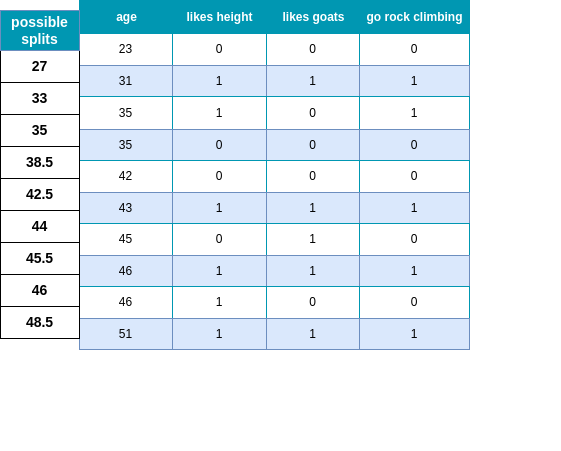

The diagram above was exported from draw.io. Its source (the exported page's mxGraphModel, read from the mxfile embedded in the PNG):
<mxGraphModel dx="1125" dy="712" grid="1" gridSize="10" guides="1" tooltips="1" connect="1" arrows="1" fold="1" page="1" pageScale="1" pageWidth="827" pageHeight="1169" math="0" shadow="0">
  <root>
    <mxCell id="0" />
    <mxCell id="1" parent="0" />
    <mxCell id="-phbwVF-EXlBaEfX6A40-18" value="Assets" style="childLayout=tableLayout;recursiveResize=0;strokeColor=#0097B2;fillColor=#A7C942;shadow=0;" parent="1" vertex="1">
      <mxGeometry x="219" y="40" width="390" height="349" as="geometry" />
    </mxCell>
    <mxCell id="-phbwVF-EXlBaEfX6A40-19" style="shape=tableRow;horizontal=0;startSize=0;swimlaneHead=0;swimlaneBody=0;top=0;left=0;bottom=0;right=0;dropTarget=0;collapsible=0;recursiveResize=0;expand=0;fontStyle=0;strokeColor=inherit;fillColor=#ffffff;" parent="-phbwVF-EXlBaEfX6A40-18" vertex="1">
      <mxGeometry width="390" height="33" as="geometry" />
    </mxCell>
    <mxCell id="-phbwVF-EXlBaEfX6A40-20" value="age" style="connectable=0;recursiveResize=0;strokeColor=inherit;fillColor=#0097B2;align=center;fontStyle=1;fontColor=#FFFFFF;html=1;" parent="-phbwVF-EXlBaEfX6A40-19" vertex="1">
      <mxGeometry width="93" height="33" as="geometry">
        <mxRectangle width="93" height="33" as="alternateBounds" />
      </mxGeometry>
    </mxCell>
    <mxCell id="-phbwVF-EXlBaEfX6A40-21" value="likes height" style="connectable=0;recursiveResize=0;strokeColor=inherit;fillColor=#0097B2;align=center;fontStyle=1;fontColor=#FFFFFF;html=1;" parent="-phbwVF-EXlBaEfX6A40-19" vertex="1">
      <mxGeometry x="93" width="94" height="33" as="geometry">
        <mxRectangle width="94" height="33" as="alternateBounds" />
      </mxGeometry>
    </mxCell>
    <mxCell id="-phbwVF-EXlBaEfX6A40-22" value="likes goats" style="connectable=0;recursiveResize=0;strokeColor=inherit;fillColor=#0097B2;align=center;fontStyle=1;fontColor=#FFFFFF;html=1;" parent="-phbwVF-EXlBaEfX6A40-19" vertex="1">
      <mxGeometry x="187" width="93" height="33" as="geometry">
        <mxRectangle width="93" height="33" as="alternateBounds" />
      </mxGeometry>
    </mxCell>
    <mxCell id="-phbwVF-EXlBaEfX6A40-227" value="go rock climbing" style="connectable=0;recursiveResize=0;strokeColor=inherit;fillColor=#0097B2;align=center;fontStyle=1;fontColor=#FFFFFF;html=1;" parent="-phbwVF-EXlBaEfX6A40-19" vertex="1">
      <mxGeometry x="280" width="110" height="33" as="geometry">
        <mxRectangle width="110" height="33" as="alternateBounds" />
      </mxGeometry>
    </mxCell>
    <mxCell id="-phbwVF-EXlBaEfX6A40-23" value="" style="shape=tableRow;horizontal=0;startSize=0;swimlaneHead=0;swimlaneBody=0;top=0;left=0;bottom=0;right=0;dropTarget=0;collapsible=0;recursiveResize=0;expand=0;fontStyle=0;strokeColor=inherit;fillColor=#ffffff;" parent="-phbwVF-EXlBaEfX6A40-18" vertex="1">
      <mxGeometry y="33" width="390" height="32" as="geometry" />
    </mxCell>
    <mxCell id="-phbwVF-EXlBaEfX6A40-24" value="23" style="connectable=0;recursiveResize=0;strokeColor=inherit;fillColor=inherit;align=center;whiteSpace=wrap;html=1;" parent="-phbwVF-EXlBaEfX6A40-23" vertex="1">
      <mxGeometry width="93" height="32" as="geometry">
        <mxRectangle width="93" height="32" as="alternateBounds" />
      </mxGeometry>
    </mxCell>
    <mxCell id="-phbwVF-EXlBaEfX6A40-25" value="0" style="connectable=0;recursiveResize=0;strokeColor=inherit;fillColor=inherit;align=center;whiteSpace=wrap;html=1;" parent="-phbwVF-EXlBaEfX6A40-23" vertex="1">
      <mxGeometry x="93" width="94" height="32" as="geometry">
        <mxRectangle width="94" height="32" as="alternateBounds" />
      </mxGeometry>
    </mxCell>
    <mxCell id="-phbwVF-EXlBaEfX6A40-26" value="0" style="connectable=0;recursiveResize=0;strokeColor=inherit;fillColor=inherit;align=center;whiteSpace=wrap;html=1;" parent="-phbwVF-EXlBaEfX6A40-23" vertex="1">
      <mxGeometry x="187" width="93" height="32" as="geometry">
        <mxRectangle width="93" height="32" as="alternateBounds" />
      </mxGeometry>
    </mxCell>
    <mxCell id="-phbwVF-EXlBaEfX6A40-228" value="0" style="connectable=0;recursiveResize=0;strokeColor=inherit;fillColor=inherit;align=center;whiteSpace=wrap;html=1;" parent="-phbwVF-EXlBaEfX6A40-23" vertex="1">
      <mxGeometry x="280" width="110" height="32" as="geometry">
        <mxRectangle width="110" height="32" as="alternateBounds" />
      </mxGeometry>
    </mxCell>
    <mxCell id="-phbwVF-EXlBaEfX6A40-27" value="" style="shape=tableRow;horizontal=0;startSize=0;swimlaneHead=0;swimlaneBody=0;top=0;left=0;bottom=0;right=0;dropTarget=0;collapsible=0;recursiveResize=0;expand=0;fontStyle=1;strokeColor=inherit;fillColor=#EAF2D3;" parent="-phbwVF-EXlBaEfX6A40-18" vertex="1">
      <mxGeometry y="65" width="390" height="31" as="geometry" />
    </mxCell>
    <mxCell id="-phbwVF-EXlBaEfX6A40-28" value="31" style="connectable=0;recursiveResize=0;strokeColor=#6c8ebf;fillColor=#dae8fc;whiteSpace=wrap;html=1;" parent="-phbwVF-EXlBaEfX6A40-27" vertex="1">
      <mxGeometry width="93" height="31" as="geometry">
        <mxRectangle width="93" height="31" as="alternateBounds" />
      </mxGeometry>
    </mxCell>
    <mxCell id="-phbwVF-EXlBaEfX6A40-29" value="1" style="connectable=0;recursiveResize=0;strokeColor=#6c8ebf;fillColor=#dae8fc;whiteSpace=wrap;html=1;" parent="-phbwVF-EXlBaEfX6A40-27" vertex="1">
      <mxGeometry x="93" width="94" height="31" as="geometry">
        <mxRectangle width="94" height="31" as="alternateBounds" />
      </mxGeometry>
    </mxCell>
    <mxCell id="-phbwVF-EXlBaEfX6A40-30" value="1" style="connectable=0;recursiveResize=0;strokeColor=#6c8ebf;fillColor=#dae8fc;whiteSpace=wrap;html=1;" parent="-phbwVF-EXlBaEfX6A40-27" vertex="1">
      <mxGeometry x="187" width="93" height="31" as="geometry">
        <mxRectangle width="93" height="31" as="alternateBounds" />
      </mxGeometry>
    </mxCell>
    <mxCell id="-phbwVF-EXlBaEfX6A40-229" value="1" style="connectable=0;recursiveResize=0;strokeColor=#6c8ebf;fillColor=#dae8fc;whiteSpace=wrap;html=1;" parent="-phbwVF-EXlBaEfX6A40-27" vertex="1">
      <mxGeometry x="280" width="110" height="31" as="geometry">
        <mxRectangle width="110" height="31" as="alternateBounds" />
      </mxGeometry>
    </mxCell>
    <mxCell id="-phbwVF-EXlBaEfX6A40-31" value="" style="shape=tableRow;horizontal=0;startSize=0;swimlaneHead=0;swimlaneBody=0;top=0;left=0;bottom=0;right=0;dropTarget=0;collapsible=0;recursiveResize=0;expand=0;fontStyle=0;strokeColor=inherit;fillColor=#ffffff;" parent="-phbwVF-EXlBaEfX6A40-18" vertex="1">
      <mxGeometry y="96" width="390" height="33" as="geometry" />
    </mxCell>
    <mxCell id="-phbwVF-EXlBaEfX6A40-32" value="35" style="connectable=0;recursiveResize=0;strokeColor=inherit;fillColor=inherit;fontStyle=0;align=center;whiteSpace=wrap;html=1;" parent="-phbwVF-EXlBaEfX6A40-31" vertex="1">
      <mxGeometry width="93" height="33" as="geometry">
        <mxRectangle width="93" height="33" as="alternateBounds" />
      </mxGeometry>
    </mxCell>
    <mxCell id="-phbwVF-EXlBaEfX6A40-33" value="1" style="connectable=0;recursiveResize=0;strokeColor=inherit;fillColor=inherit;fontStyle=0;align=center;whiteSpace=wrap;html=1;" parent="-phbwVF-EXlBaEfX6A40-31" vertex="1">
      <mxGeometry x="93" width="94" height="33" as="geometry">
        <mxRectangle width="94" height="33" as="alternateBounds" />
      </mxGeometry>
    </mxCell>
    <mxCell id="-phbwVF-EXlBaEfX6A40-34" value="0" style="connectable=0;recursiveResize=0;strokeColor=inherit;fillColor=inherit;fontStyle=0;align=center;whiteSpace=wrap;html=1;" parent="-phbwVF-EXlBaEfX6A40-31" vertex="1">
      <mxGeometry x="187" width="93" height="33" as="geometry">
        <mxRectangle width="93" height="33" as="alternateBounds" />
      </mxGeometry>
    </mxCell>
    <mxCell id="-phbwVF-EXlBaEfX6A40-230" value="1" style="connectable=0;recursiveResize=0;strokeColor=inherit;fillColor=inherit;fontStyle=0;align=center;whiteSpace=wrap;html=1;" parent="-phbwVF-EXlBaEfX6A40-31" vertex="1">
      <mxGeometry x="280" width="110" height="33" as="geometry">
        <mxRectangle width="110" height="33" as="alternateBounds" />
      </mxGeometry>
    </mxCell>
    <mxCell id="-phbwVF-EXlBaEfX6A40-35" value="" style="shape=tableRow;horizontal=0;startSize=0;swimlaneHead=0;swimlaneBody=0;top=0;left=0;bottom=0;right=0;dropTarget=0;collapsible=0;recursiveResize=0;expand=0;fontStyle=1;strokeColor=inherit;fillColor=#EAF2D3;" parent="-phbwVF-EXlBaEfX6A40-18" vertex="1">
      <mxGeometry y="129" width="390" height="31" as="geometry" />
    </mxCell>
    <mxCell id="-phbwVF-EXlBaEfX6A40-36" value="35" style="connectable=0;recursiveResize=0;strokeColor=#6c8ebf;fillColor=#dae8fc;whiteSpace=wrap;html=1;" parent="-phbwVF-EXlBaEfX6A40-35" vertex="1">
      <mxGeometry width="93" height="31" as="geometry">
        <mxRectangle width="93" height="31" as="alternateBounds" />
      </mxGeometry>
    </mxCell>
    <mxCell id="-phbwVF-EXlBaEfX6A40-37" value="0" style="connectable=0;recursiveResize=0;strokeColor=#6c8ebf;fillColor=#dae8fc;whiteSpace=wrap;html=1;" parent="-phbwVF-EXlBaEfX6A40-35" vertex="1">
      <mxGeometry x="93" width="94" height="31" as="geometry">
        <mxRectangle width="94" height="31" as="alternateBounds" />
      </mxGeometry>
    </mxCell>
    <mxCell id="-phbwVF-EXlBaEfX6A40-38" value="0" style="connectable=0;recursiveResize=0;strokeColor=#6c8ebf;fillColor=#dae8fc;whiteSpace=wrap;html=1;" parent="-phbwVF-EXlBaEfX6A40-35" vertex="1">
      <mxGeometry x="187" width="93" height="31" as="geometry">
        <mxRectangle width="93" height="31" as="alternateBounds" />
      </mxGeometry>
    </mxCell>
    <mxCell id="-phbwVF-EXlBaEfX6A40-231" value="0" style="connectable=0;recursiveResize=0;strokeColor=#6c8ebf;fillColor=#dae8fc;whiteSpace=wrap;html=1;" parent="-phbwVF-EXlBaEfX6A40-35" vertex="1">
      <mxGeometry x="280" width="110" height="31" as="geometry">
        <mxRectangle width="110" height="31" as="alternateBounds" />
      </mxGeometry>
    </mxCell>
    <mxCell id="-phbwVF-EXlBaEfX6A40-40" value="" style="shape=tableRow;horizontal=0;startSize=0;swimlaneHead=0;swimlaneBody=0;top=0;left=0;bottom=0;right=0;dropTarget=0;collapsible=0;recursiveResize=0;expand=0;fontStyle=0;strokeColor=inherit;fillColor=#ffffff;" parent="-phbwVF-EXlBaEfX6A40-18" vertex="1">
      <mxGeometry y="160" width="390" height="32" as="geometry" />
    </mxCell>
    <mxCell id="-phbwVF-EXlBaEfX6A40-41" value="42" style="connectable=0;recursiveResize=0;strokeColor=inherit;fillColor=inherit;align=center;whiteSpace=wrap;html=1;" parent="-phbwVF-EXlBaEfX6A40-40" vertex="1">
      <mxGeometry width="93" height="32" as="geometry">
        <mxRectangle width="93" height="32" as="alternateBounds" />
      </mxGeometry>
    </mxCell>
    <mxCell id="-phbwVF-EXlBaEfX6A40-42" value="0" style="connectable=0;recursiveResize=0;strokeColor=inherit;fillColor=inherit;align=center;whiteSpace=wrap;html=1;" parent="-phbwVF-EXlBaEfX6A40-40" vertex="1">
      <mxGeometry x="93" width="94" height="32" as="geometry">
        <mxRectangle width="94" height="32" as="alternateBounds" />
      </mxGeometry>
    </mxCell>
    <mxCell id="-phbwVF-EXlBaEfX6A40-43" value="0" style="connectable=0;recursiveResize=0;strokeColor=inherit;fillColor=inherit;align=center;whiteSpace=wrap;html=1;" parent="-phbwVF-EXlBaEfX6A40-40" vertex="1">
      <mxGeometry x="187" width="93" height="32" as="geometry">
        <mxRectangle width="93" height="32" as="alternateBounds" />
      </mxGeometry>
    </mxCell>
    <mxCell id="-phbwVF-EXlBaEfX6A40-232" value="0" style="connectable=0;recursiveResize=0;strokeColor=inherit;fillColor=inherit;align=center;whiteSpace=wrap;html=1;" parent="-phbwVF-EXlBaEfX6A40-40" vertex="1">
      <mxGeometry x="280" width="110" height="32" as="geometry">
        <mxRectangle width="110" height="32" as="alternateBounds" />
      </mxGeometry>
    </mxCell>
    <mxCell id="-phbwVF-EXlBaEfX6A40-77" value="" style="shape=tableRow;horizontal=0;startSize=0;swimlaneHead=0;swimlaneBody=0;top=0;left=0;bottom=0;right=0;dropTarget=0;collapsible=0;recursiveResize=0;expand=0;fontStyle=1;strokeColor=inherit;fillColor=#EAF2D3;" parent="-phbwVF-EXlBaEfX6A40-18" vertex="1">
      <mxGeometry y="192" width="390" height="31" as="geometry" />
    </mxCell>
    <mxCell id="-phbwVF-EXlBaEfX6A40-78" value="43" style="connectable=0;recursiveResize=0;strokeColor=#6c8ebf;fillColor=#dae8fc;whiteSpace=wrap;html=1;" parent="-phbwVF-EXlBaEfX6A40-77" vertex="1">
      <mxGeometry width="93" height="31" as="geometry">
        <mxRectangle width="93" height="31" as="alternateBounds" />
      </mxGeometry>
    </mxCell>
    <mxCell id="-phbwVF-EXlBaEfX6A40-79" value="1" style="connectable=0;recursiveResize=0;strokeColor=#6c8ebf;fillColor=#dae8fc;whiteSpace=wrap;html=1;" parent="-phbwVF-EXlBaEfX6A40-77" vertex="1">
      <mxGeometry x="93" width="94" height="31" as="geometry">
        <mxRectangle width="94" height="31" as="alternateBounds" />
      </mxGeometry>
    </mxCell>
    <mxCell id="-phbwVF-EXlBaEfX6A40-80" value="1" style="connectable=0;recursiveResize=0;strokeColor=#6c8ebf;fillColor=#dae8fc;whiteSpace=wrap;html=1;" parent="-phbwVF-EXlBaEfX6A40-77" vertex="1">
      <mxGeometry x="187" width="93" height="31" as="geometry">
        <mxRectangle width="93" height="31" as="alternateBounds" />
      </mxGeometry>
    </mxCell>
    <mxCell id="-phbwVF-EXlBaEfX6A40-233" value="1" style="connectable=0;recursiveResize=0;strokeColor=#6c8ebf;fillColor=#dae8fc;whiteSpace=wrap;html=1;" parent="-phbwVF-EXlBaEfX6A40-77" vertex="1">
      <mxGeometry x="280" width="110" height="31" as="geometry">
        <mxRectangle width="110" height="31" as="alternateBounds" />
      </mxGeometry>
    </mxCell>
    <mxCell id="-phbwVF-EXlBaEfX6A40-81" value="" style="shape=tableRow;horizontal=0;startSize=0;swimlaneHead=0;swimlaneBody=0;top=0;left=0;bottom=0;right=0;dropTarget=0;collapsible=0;recursiveResize=0;expand=0;fontStyle=0;strokeColor=inherit;fillColor=#ffffff;" parent="-phbwVF-EXlBaEfX6A40-18" vertex="1">
      <mxGeometry y="223" width="390" height="32" as="geometry" />
    </mxCell>
    <mxCell id="-phbwVF-EXlBaEfX6A40-82" value="45" style="connectable=0;recursiveResize=0;strokeColor=inherit;fillColor=inherit;align=center;whiteSpace=wrap;html=1;" parent="-phbwVF-EXlBaEfX6A40-81" vertex="1">
      <mxGeometry width="93" height="32" as="geometry">
        <mxRectangle width="93" height="32" as="alternateBounds" />
      </mxGeometry>
    </mxCell>
    <mxCell id="-phbwVF-EXlBaEfX6A40-83" value="0" style="connectable=0;recursiveResize=0;strokeColor=inherit;fillColor=inherit;align=center;whiteSpace=wrap;html=1;" parent="-phbwVF-EXlBaEfX6A40-81" vertex="1">
      <mxGeometry x="93" width="94" height="32" as="geometry">
        <mxRectangle width="94" height="32" as="alternateBounds" />
      </mxGeometry>
    </mxCell>
    <mxCell id="-phbwVF-EXlBaEfX6A40-84" value="1" style="connectable=0;recursiveResize=0;strokeColor=inherit;fillColor=inherit;align=center;whiteSpace=wrap;html=1;" parent="-phbwVF-EXlBaEfX6A40-81" vertex="1">
      <mxGeometry x="187" width="93" height="32" as="geometry">
        <mxRectangle width="93" height="32" as="alternateBounds" />
      </mxGeometry>
    </mxCell>
    <mxCell id="-phbwVF-EXlBaEfX6A40-234" value="0" style="connectable=0;recursiveResize=0;strokeColor=inherit;fillColor=inherit;align=center;whiteSpace=wrap;html=1;" parent="-phbwVF-EXlBaEfX6A40-81" vertex="1">
      <mxGeometry x="280" width="110" height="32" as="geometry">
        <mxRectangle width="110" height="32" as="alternateBounds" />
      </mxGeometry>
    </mxCell>
    <mxCell id="-phbwVF-EXlBaEfX6A40-151" value="" style="shape=tableRow;horizontal=0;startSize=0;swimlaneHead=0;swimlaneBody=0;top=0;left=0;bottom=0;right=0;dropTarget=0;collapsible=0;recursiveResize=0;expand=0;fontStyle=1;strokeColor=inherit;fillColor=#EAF2D3;" parent="-phbwVF-EXlBaEfX6A40-18" vertex="1">
      <mxGeometry y="255" width="390" height="31" as="geometry" />
    </mxCell>
    <mxCell id="-phbwVF-EXlBaEfX6A40-152" value="46" style="connectable=0;recursiveResize=0;strokeColor=#6c8ebf;fillColor=#dae8fc;whiteSpace=wrap;html=1;" parent="-phbwVF-EXlBaEfX6A40-151" vertex="1">
      <mxGeometry width="93" height="31" as="geometry">
        <mxRectangle width="93" height="31" as="alternateBounds" />
      </mxGeometry>
    </mxCell>
    <mxCell id="-phbwVF-EXlBaEfX6A40-153" value="1" style="connectable=0;recursiveResize=0;strokeColor=#6c8ebf;fillColor=#dae8fc;whiteSpace=wrap;html=1;" parent="-phbwVF-EXlBaEfX6A40-151" vertex="1">
      <mxGeometry x="93" width="94" height="31" as="geometry">
        <mxRectangle width="94" height="31" as="alternateBounds" />
      </mxGeometry>
    </mxCell>
    <mxCell id="-phbwVF-EXlBaEfX6A40-154" value="1" style="connectable=0;recursiveResize=0;strokeColor=#6c8ebf;fillColor=#dae8fc;whiteSpace=wrap;html=1;" parent="-phbwVF-EXlBaEfX6A40-151" vertex="1">
      <mxGeometry x="187" width="93" height="31" as="geometry">
        <mxRectangle width="93" height="31" as="alternateBounds" />
      </mxGeometry>
    </mxCell>
    <mxCell id="-phbwVF-EXlBaEfX6A40-235" value="1" style="connectable=0;recursiveResize=0;strokeColor=#6c8ebf;fillColor=#dae8fc;whiteSpace=wrap;html=1;" parent="-phbwVF-EXlBaEfX6A40-151" vertex="1">
      <mxGeometry x="280" width="110" height="31" as="geometry">
        <mxRectangle width="110" height="31" as="alternateBounds" />
      </mxGeometry>
    </mxCell>
    <mxCell id="-phbwVF-EXlBaEfX6A40-159" value="" style="shape=tableRow;horizontal=0;startSize=0;swimlaneHead=0;swimlaneBody=0;top=0;left=0;bottom=0;right=0;dropTarget=0;collapsible=0;recursiveResize=0;expand=0;fontStyle=0;strokeColor=inherit;fillColor=#ffffff;" parent="-phbwVF-EXlBaEfX6A40-18" vertex="1">
      <mxGeometry y="286" width="390" height="32" as="geometry" />
    </mxCell>
    <mxCell id="-phbwVF-EXlBaEfX6A40-160" value="46" style="connectable=0;recursiveResize=0;strokeColor=inherit;fillColor=inherit;align=center;whiteSpace=wrap;html=1;" parent="-phbwVF-EXlBaEfX6A40-159" vertex="1">
      <mxGeometry width="93" height="32" as="geometry">
        <mxRectangle width="93" height="32" as="alternateBounds" />
      </mxGeometry>
    </mxCell>
    <mxCell id="-phbwVF-EXlBaEfX6A40-161" value="1" style="connectable=0;recursiveResize=0;strokeColor=inherit;fillColor=inherit;align=center;whiteSpace=wrap;html=1;" parent="-phbwVF-EXlBaEfX6A40-159" vertex="1">
      <mxGeometry x="93" width="94" height="32" as="geometry">
        <mxRectangle width="94" height="32" as="alternateBounds" />
      </mxGeometry>
    </mxCell>
    <mxCell id="-phbwVF-EXlBaEfX6A40-162" value="0" style="connectable=0;recursiveResize=0;strokeColor=inherit;fillColor=inherit;align=center;whiteSpace=wrap;html=1;" parent="-phbwVF-EXlBaEfX6A40-159" vertex="1">
      <mxGeometry x="187" width="93" height="32" as="geometry">
        <mxRectangle width="93" height="32" as="alternateBounds" />
      </mxGeometry>
    </mxCell>
    <mxCell id="-phbwVF-EXlBaEfX6A40-236" value="0" style="connectable=0;recursiveResize=0;strokeColor=inherit;fillColor=inherit;align=center;whiteSpace=wrap;html=1;" parent="-phbwVF-EXlBaEfX6A40-159" vertex="1">
      <mxGeometry x="280" width="110" height="32" as="geometry">
        <mxRectangle width="110" height="32" as="alternateBounds" />
      </mxGeometry>
    </mxCell>
    <mxCell id="-phbwVF-EXlBaEfX6A40-163" value="" style="shape=tableRow;horizontal=0;startSize=0;swimlaneHead=0;swimlaneBody=0;top=0;left=0;bottom=0;right=0;dropTarget=0;collapsible=0;recursiveResize=0;expand=0;fontStyle=1;strokeColor=inherit;fillColor=#EAF2D3;" parent="-phbwVF-EXlBaEfX6A40-18" vertex="1">
      <mxGeometry y="318" width="390" height="31" as="geometry" />
    </mxCell>
    <mxCell id="-phbwVF-EXlBaEfX6A40-164" value="51" style="connectable=0;recursiveResize=0;strokeColor=#6c8ebf;fillColor=#dae8fc;whiteSpace=wrap;html=1;" parent="-phbwVF-EXlBaEfX6A40-163" vertex="1">
      <mxGeometry width="93" height="31" as="geometry">
        <mxRectangle width="93" height="31" as="alternateBounds" />
      </mxGeometry>
    </mxCell>
    <mxCell id="-phbwVF-EXlBaEfX6A40-165" value="1" style="connectable=0;recursiveResize=0;strokeColor=#6c8ebf;fillColor=#dae8fc;whiteSpace=wrap;html=1;" parent="-phbwVF-EXlBaEfX6A40-163" vertex="1">
      <mxGeometry x="93" width="94" height="31" as="geometry">
        <mxRectangle width="94" height="31" as="alternateBounds" />
      </mxGeometry>
    </mxCell>
    <mxCell id="-phbwVF-EXlBaEfX6A40-166" value="1" style="connectable=0;recursiveResize=0;strokeColor=#6c8ebf;fillColor=#dae8fc;whiteSpace=wrap;html=1;" parent="-phbwVF-EXlBaEfX6A40-163" vertex="1">
      <mxGeometry x="187" width="93" height="31" as="geometry">
        <mxRectangle width="93" height="31" as="alternateBounds" />
      </mxGeometry>
    </mxCell>
    <mxCell id="-phbwVF-EXlBaEfX6A40-237" value="1" style="connectable=0;recursiveResize=0;strokeColor=#6c8ebf;fillColor=#dae8fc;whiteSpace=wrap;html=1;" parent="-phbwVF-EXlBaEfX6A40-163" vertex="1">
      <mxGeometry x="280" width="110" height="31" as="geometry">
        <mxRectangle width="110" height="31" as="alternateBounds" />
      </mxGeometry>
    </mxCell>
    <mxCell id="-phbwVF-EXlBaEfX6A40-210" value="" style="shape=tableRow;horizontal=0;startSize=0;swimlaneHead=0;swimlaneBody=0;strokeColor=inherit;top=0;left=0;bottom=0;right=0;collapsible=0;dropTarget=0;fillColor=none;points=[[0,0.5],[1,0.5]];portConstraint=eastwest;fontSize=16;" parent="1" vertex="1">
      <mxGeometry x="520" y="450" width="180" height="40" as="geometry" />
    </mxCell>
    <mxCell id="-phbwVF-EXlBaEfX6A40-211" value="" style="shape=partialRectangle;html=1;whiteSpace=wrap;connectable=0;strokeColor=inherit;overflow=hidden;fillColor=none;top=0;left=0;bottom=0;right=0;pointerEvents=1;fontSize=16;" parent="-phbwVF-EXlBaEfX6A40-210" vertex="1">
      <mxGeometry width="60" height="40" as="geometry">
        <mxRectangle width="60" height="40" as="alternateBounds" />
      </mxGeometry>
    </mxCell>
    <mxCell id="-phbwVF-EXlBaEfX6A40-212" value="" style="shape=partialRectangle;html=1;whiteSpace=wrap;connectable=0;strokeColor=inherit;overflow=hidden;fillColor=none;top=0;left=0;bottom=0;right=0;pointerEvents=1;fontSize=16;" parent="-phbwVF-EXlBaEfX6A40-210" vertex="1">
      <mxGeometry x="60" width="60" height="40" as="geometry">
        <mxRectangle width="60" height="40" as="alternateBounds" />
      </mxGeometry>
    </mxCell>
    <mxCell id="-phbwVF-EXlBaEfX6A40-213" value="" style="shape=partialRectangle;html=1;whiteSpace=wrap;connectable=0;strokeColor=inherit;overflow=hidden;fillColor=none;top=0;left=0;bottom=0;right=0;pointerEvents=1;fontSize=16;" parent="-phbwVF-EXlBaEfX6A40-210" vertex="1">
      <mxGeometry x="120" width="60" height="40" as="geometry">
        <mxRectangle width="60" height="40" as="alternateBounds" />
      </mxGeometry>
    </mxCell>
    <mxCell id="6ZtjowZS-qh4nn6BYCKP-7" value="&lt;b&gt;&lt;font style=&quot;font-size: 14px;&quot;&gt;27&lt;/font&gt;&lt;/b&gt;" style="connectable=0;recursiveResize=0;strokeColor=inherit;fillColor=inherit;align=center;whiteSpace=wrap;html=1;" parent="1" vertex="1">
      <mxGeometry x="140" y="90" width="79" height="32" as="geometry">
        <mxRectangle width="93" height="32" as="alternateBounds" />
      </mxGeometry>
    </mxCell>
    <mxCell id="6ZtjowZS-qh4nn6BYCKP-8" value="&lt;b&gt;&lt;font style=&quot;font-size: 14px;&quot;&gt;33&lt;/font&gt;&lt;/b&gt;" style="connectable=0;recursiveResize=0;strokeColor=inherit;fillColor=inherit;align=center;whiteSpace=wrap;html=1;" parent="1" vertex="1">
      <mxGeometry x="140" y="122" width="79" height="32" as="geometry">
        <mxRectangle width="93" height="32" as="alternateBounds" />
      </mxGeometry>
    </mxCell>
    <mxCell id="6ZtjowZS-qh4nn6BYCKP-9" value="&lt;b&gt;&lt;font style=&quot;font-size: 14px;&quot;&gt;38.5&lt;/font&gt;&lt;/b&gt;" style="connectable=0;recursiveResize=0;strokeColor=inherit;fillColor=inherit;align=center;whiteSpace=wrap;html=1;" parent="1" vertex="1">
      <mxGeometry x="140" y="186" width="79" height="32" as="geometry">
        <mxRectangle width="93" height="32" as="alternateBounds" />
      </mxGeometry>
    </mxCell>
    <mxCell id="6ZtjowZS-qh4nn6BYCKP-10" value="&lt;b&gt;&lt;font style=&quot;font-size: 14px;&quot;&gt;35&lt;/font&gt;&lt;/b&gt;" style="connectable=0;recursiveResize=0;strokeColor=inherit;fillColor=inherit;align=center;whiteSpace=wrap;html=1;" parent="1" vertex="1">
      <mxGeometry x="140" y="154" width="79" height="32" as="geometry">
        <mxRectangle width="93" height="32" as="alternateBounds" />
      </mxGeometry>
    </mxCell>
    <mxCell id="6ZtjowZS-qh4nn6BYCKP-11" value="&lt;font style=&quot;font-size: 14px;&quot;&gt;&lt;b&gt;42.5&lt;/b&gt;&lt;/font&gt;" style="connectable=0;recursiveResize=0;strokeColor=inherit;fillColor=inherit;align=center;whiteSpace=wrap;html=1;" parent="1" vertex="1">
      <mxGeometry x="140" y="218" width="79" height="32" as="geometry">
        <mxRectangle width="93" height="32" as="alternateBounds" />
      </mxGeometry>
    </mxCell>
    <mxCell id="6ZtjowZS-qh4nn6BYCKP-12" value="&lt;font style=&quot;font-size: 14px;&quot;&gt;&lt;b&gt;44&lt;/b&gt;&lt;/font&gt;" style="connectable=0;recursiveResize=0;strokeColor=inherit;fillColor=inherit;align=center;whiteSpace=wrap;html=1;" parent="1" vertex="1">
      <mxGeometry x="140" y="250" width="79" height="32" as="geometry">
        <mxRectangle width="93" height="32" as="alternateBounds" />
      </mxGeometry>
    </mxCell>
    <mxCell id="6ZtjowZS-qh4nn6BYCKP-13" value="&lt;b&gt;&lt;font style=&quot;font-size: 14px;&quot;&gt;45.5&lt;/font&gt;&lt;/b&gt;" style="connectable=0;recursiveResize=0;strokeColor=inherit;fillColor=inherit;align=center;whiteSpace=wrap;html=1;" parent="1" vertex="1">
      <mxGeometry x="140" y="282" width="79" height="32" as="geometry">
        <mxRectangle width="93" height="32" as="alternateBounds" />
      </mxGeometry>
    </mxCell>
    <mxCell id="6ZtjowZS-qh4nn6BYCKP-14" value="&lt;b&gt;&lt;font style=&quot;font-size: 14px;&quot;&gt;46&lt;/font&gt;&lt;/b&gt;" style="connectable=0;recursiveResize=0;strokeColor=inherit;fillColor=inherit;align=center;whiteSpace=wrap;html=1;" parent="1" vertex="1">
      <mxGeometry x="140" y="314" width="79" height="32" as="geometry">
        <mxRectangle width="93" height="32" as="alternateBounds" />
      </mxGeometry>
    </mxCell>
    <mxCell id="6ZtjowZS-qh4nn6BYCKP-15" value="&lt;b&gt;&lt;font style=&quot;font-size: 14px;&quot;&gt;48.5&lt;/font&gt;&lt;/b&gt;" style="connectable=0;recursiveResize=0;strokeColor=inherit;fillColor=inherit;align=center;whiteSpace=wrap;html=1;" parent="1" vertex="1">
      <mxGeometry x="140" y="346" width="79" height="32" as="geometry">
        <mxRectangle width="93" height="32" as="alternateBounds" />
      </mxGeometry>
    </mxCell>
    <mxCell id="6ZtjowZS-qh4nn6BYCKP-16" value="&lt;b&gt;&lt;font color=&quot;#ffffff&quot; style=&quot;font-size: 14px;&quot;&gt;possible splits&lt;/font&gt;&lt;/b&gt;" style="connectable=0;recursiveResize=0;strokeColor=#6c8ebf;fillColor=#0097B2;align=center;whiteSpace=wrap;html=1;" parent="1" vertex="1">
      <mxGeometry x="140" y="50" width="79" height="40" as="geometry">
        <mxRectangle width="93" height="32" as="alternateBounds" />
      </mxGeometry>
    </mxCell>
  </root>
</mxGraphModel>